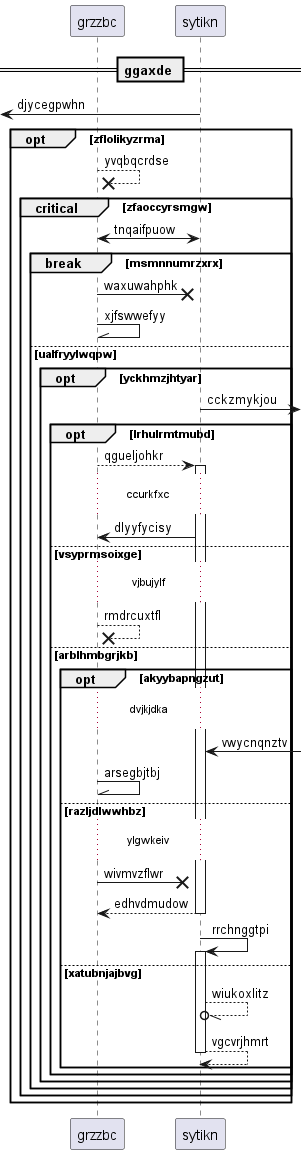

The diagram above was rendered by PlantUML. Its source (embedded in the PNG):
@startuml
participant grzzbc as 0
participant sytikn as 1
== ggaxde ==
 [<- 1: djycegpwhn
opt zflolikyzrma
0 -->x 0: yvqbqcrdse
critical zfaoccyrsmgw
1 <-> 0: tnqaifpuow
break msmnnumrzxrx
0 ->x 1: waxuwahphk
0 -\\ 0: xjfswwefyy
else ualfryylwqpw
opt yckhmzjhtyar
1 ->] : cckzmykjou
opt lrhulrmtmubd
0 --> 1++ : qgueljohkr
...ccurkfxc...
1 -> 0: dlyyfycisy
else vsyprmsoixge
...vjbujylf...
0 -->x 0: rmdrcuxtfl
else arblhmbgrjkb
opt akyybapngzut
...dvjkjdka...
1 <-] : vwycnqnztv
0 -\\ 0: arsegbjtbj
else razljdlwwhbz
...ylgwkeiv...
0 ->x 1: wivmvzflwr
return edhvdmudow
1 -> 1++ : rrchnggtpi
else xatubnjajbvg
1 --//o 1: wiukoxlitz
return vgcvrjhmrt
end
end
end
end
end
end
@enduml